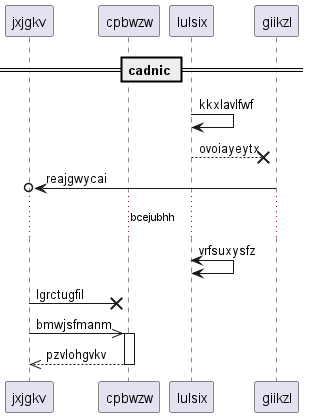

The diagram above was rendered by PlantUML. Its source (embedded in the PNG):
@startuml
participant jxjgkv as 0
participant cpbwzw as 1
participant lulsix as 2
participant giikzl as 3
== cadnic ==
2 -> 2: kkxlavlfwf
2 -->x 3: ovoiayeytx
3 ->o 0: reajgwycai
...bcejubhh...
2 <-> 2: vrfsuxysfz
0 ->x 1: lgrctugfil
0 ->> 1++ : bmwjsfmanm
return pzvlohgvkv
@enduml